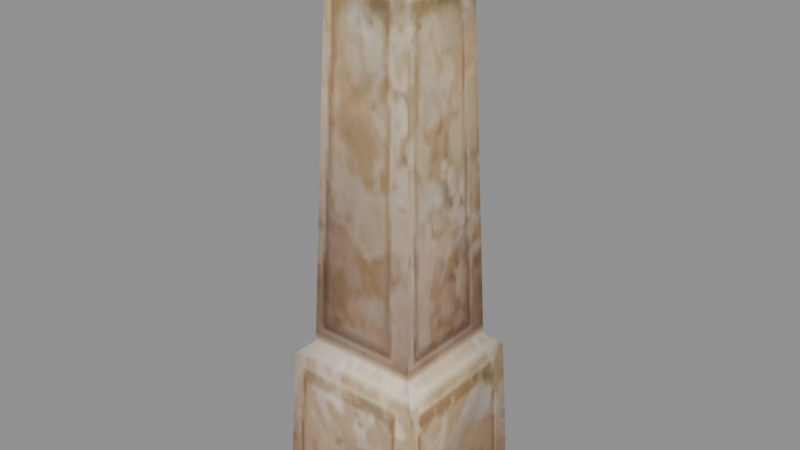 # Source: signpost_a.blend  (saved by Blender 5.2.45; exported with 4.5.12 LTS)
import bpy
from mathutils import Matrix  # noqa: F401  (used for matrix-valued properties, if any)

bpy.ops.wm.read_factory_settings(use_empty=True)
scene = bpy.context.scene
scene.name = 'Scene'

# ---- collections
col_signpost_a = bpy.data.collections.new('signpost_a'); scene.collection.children.link(col_signpost_a)

# ---- images (referenced by path relative to the original .blend; pixels are not part of the script)
import os
ASSET_DIR = os.environ.get("B2B_ASSET_DIR", "")  # directory of the original .blend (textures are referenced by path, not embedded)
HERE = os.path.dirname(os.path.abspath(__file__))  # packed textures are extracted next to this script under _unpacked/

def load_image(name, relpath, width, height, colorspace="sRGB"):
    """Load a texture the original file referenced (path relative to the .blend, or extracted next to this script)."""
    p = next((c for c in (os.path.join(HERE, relpath), os.path.join(ASSET_DIR, relpath)) if relpath and os.path.exists(c)), "")
    if p:
        img = bpy.data.images.load(p, check_existing=True)
        img.name = name
    else:  # same state as the original file: an image datablock whose file is absent (Cycles renders it pink)
        img = bpy.data.images.new(name, width, height)
        img.source = "FILE"
        img.filepath = "//" + (relpath or name)
    img.colorspace_settings.name = colorspace
    return img
img_signpost_a_signpost_dds = load_image('signpost_a_signpost.dds', '_unpacked/texture_0.2633f859.png', 256, 256, 'sRGB')

# ---- materials (node trees are filled in below, after node groups)
mat_signpost_a_mat_0 = bpy.data.materials.new('signpost_a_mat_0')

# ---- material node trees
mat_signpost_a_mat_0.use_nodes = True; mat_signpost_a_mat_0.node_tree.nodes.clear()
_N = mat_signpost_a_mat_0.node_tree.nodes; _L = mat_signpost_a_mat_0.node_tree.links
n0 = _N.new('ShaderNodeBsdfPrincipled'); n0.name = 'Principled BSDF'; n0.location = (-200, 100)
n0.inputs[2].default_value = 0.8
n0.inputs[10].default_value = 0.005
n1 = _N.new('ShaderNodeOutputMaterial'); n1.name = 'Material Output'; n1.location = (200, 100)
n2 = _N.new('ShaderNodeTexImage'); n2.name = 'Image Texture'; n2.location = (0, 0)
n2.image = img_signpost_a_signpost_dds
_L.new(n0.outputs[0], n1.inputs[0])
_L.new(n2.outputs[0], n0.inputs[0])
_L.new(n2.outputs[1], n0.inputs[4])
n1.is_active_output = True

# ---- meshes
me_signpost_a_mesh_0 = bpy.data.meshes.new('signpost_a_mesh_0')
me_signpost_a_mesh_0.from_pydata([(-0.2835, -0.2835, 0.5245), (-0.216, -0.216, 2.318), (-0.2835, 0.2835, 0.5245), (0.2835, 0.2835, 0.5245), (0.216, 0.216, 2.318), (0.2835, -0.2835, 0.5245), (0.216, -0.216, 2.318), (-0.216, 0.216, 2.318), (-0.39, 0.39, -0.3226), (-0.39, -0.39, -0.3226), (-0.3525, -0.3525, 0.4637), (0.39, -0.39, -0.3226), (0.39, 0.39, -0.3226), (0.3525, 0.3525, 0.4637), (0.3525, -0.3525, 0.4637), (-0.3525, 0.3525, 0.4637), (0.0, 0.0, 2.569), (0.0, 0.0, 2.569), (0.2835, -0.2835, 0.5245), (0.216, -0.216, 2.318), (-0.2835, -0.2835, 0.5245), (-0.2835, 0.2835, 0.5245), (-0.216, 0.216, 2.318), (0.2835, 0.2835, 0.5245), (-0.3525, -0.3525, 0.4637), (-0.39, -0.39, -0.3226), (0.3525, -0.3525, 0.4637), (0.3525, 0.3525, 0.4637), (0.39, 0.39, -0.3226), (-0.3525, 0.3525, 0.4637), (0.0, 0.0, 2.569), (-0.216, -0.216, 2.318), (0.0, 0.0, 2.569), (0.216, 0.216, 2.318), (0.39, -0.39, -0.3226), (-0.39, 0.39, -0.3226)], [], [(0, 1, 2), (3, 4, 5), (4, 6, 5), (1, 7, 2), (8, 9, 10), (11, 12, 13), (14, 11, 13), (15, 8, 10), (6, 4, 16), (7, 1, 17), (15, 10, 0), (14, 13, 3), (18, 19, 20), (21, 22, 23), (5, 14, 3), (2, 15, 0), (24, 25, 26), (27, 28, 29), (23, 27, 21), (20, 24, 18), (30, 31, 19), (32, 33, 22), (22, 33, 23), (27, 29, 21), (25, 34, 26), (28, 35, 29), (24, 26, 18), (19, 31, 20)])
me_signpost_a_mesh_0.polygons.foreach_set('use_smooth', [True] * 28)
_uv = me_signpost_a_mesh_0.uv_layers.new(name='UVMap')
_uv.uv.foreach_set('vector', [0.8508, 0.6555, 0.556, 0.6707, 0.8508, 0.7837, 0.8508, 0.6552, 0.556, 0.6709, 0.8508, 0.7835, 0.556, 0.6709, 0.556, 0.7682, 0.8508, 0.7835, 0.556, 0.6707, 0.556, 0.768, 0.8508, 0.7837, 0.9901, 0.8084, 0.9901, 0.6314, 0.8608, 0.6399, 0.9901, 0.8075, 0.9901, 0.6306, 0.8608, 0.6398, 0.8608, 0.799, 0.9901, 0.8075, 0.8608, 0.6398, 0.8608, 0.7991, 0.9901, 0.8084, 0.8608, 0.6399, 0.556, 0.7682, 0.556, 0.6709, 0.5147, 0.7195, 0.556, 0.768, 0.556, 0.6707, 0.5147, 0.7195, 0.8608, 0.7991, 0.8608, 0.6399, 0.8508, 0.6555, 0.8608, 0.799, 0.8608, 0.6398, 0.8508, 0.6552, 0.8508, 0.8365, 0.556, 0.8523, 0.8508, 0.9651, 0.8508, 0.8368, 0.556, 0.8521, 0.8508, 0.9648, 0.8508, 0.7835, 0.8608, 0.799, 0.8508, 0.6552, 0.8508, 0.7837, 0.8608, 0.7991, 0.8508, 0.6555, 0.8608, 0.9805, 0.9901, 0.9897, 0.8608, 0.8211, 0.8608, 0.9804, 0.9901, 0.9888, 0.8608, 0.8213, 0.8508, 0.9648, 0.8608, 0.9804, 0.8508, 0.8368, 0.8508, 0.9651, 0.8608, 0.9805, 0.8508, 0.8365, 0.5147, 0.9008, 0.556, 0.9494, 0.556, 0.8523, 0.5147, 0.9008, 0.556, 0.9496, 0.556, 0.8521, 0.556, 0.8521, 0.556, 0.9496, 0.8508, 0.9648, 0.8608, 0.9804, 0.8608, 0.8213, 0.8508, 0.8368, 0.9901, 0.9897, 0.9901, 0.8119, 0.8608, 0.8211, 0.9901, 0.9888, 0.9901, 0.8128, 0.8608, 0.8213, 0.8608, 0.9805, 0.8608, 0.8211, 0.8508, 0.8365, 0.556, 0.8523, 0.556, 0.9494, 0.8508, 0.9651])
me_signpost_a_mesh_0.materials.append(mat_signpost_a_mat_0)
me_signpost_a_mesh_0.update()
me_signpost_a_mesh_0.normals_split_custom_set([tuple(v) for v in zip(*[iter([-0.5872, -0.5872, 0.5572, -0.9311, -6.452e-06, 0.3647, -0.5872, 0.5872, 0.5572, 0.5872, 0.5872, 0.5572, 0.9311, 6.452e-06, 0.3647, 0.5872, -0.5872, 0.5572, 0.9311, 6.452e-06, 0.3647, 0.9311, 4.312e-06, 0.3648, 0.5872, -0.5872, 0.5572, -0.9311, -6.452e-06, 0.3647, -0.9311, -4.312e-06, 0.3648, -0.5872, 0.5872, 0.5572, -0.9989, 0.0, 0.04764, -0.9989, 0.0, 0.04764, -0.5848, -0.5848, 0.5622, 0.9989, 0.0, 0.04764, 0.9989, 0.0, 0.04764, 0.5848, 0.5848, 0.5622, 0.5848, -0.5848, 0.5622, 0.9989, 0.0, 0.04764, 0.5848, 0.5848, 0.5622, -0.5848, 0.5848, 0.5622, -0.9989, 0.0, 0.04764, -0.5848, -0.5848, 0.5622, 0.9311, 4.312e-06, 0.3648, 0.9311, 6.452e-06, 0.3647, 0.7589, 0.0, 0.6512, -0.9311, -4.312e-06, 0.3648, -0.9311, -6.452e-06, 0.3647, -0.7589, 0.0, 0.6512, -0.5848, 0.5848, 0.5622, -0.5848, -0.5848, 0.5622, -0.5872, -0.5872, 0.5572, 0.5848, -0.5848, 0.5622, 0.5848, 0.5848, 0.5622, 0.5872, 0.5872, 0.5572, 0.5872, -0.5872, 0.5572, 6.452e-06, -0.9311, 0.3647, -0.5872, -0.5872, 0.5572, -0.5872, 0.5872, 0.5572, -6.452e-06, 0.9311, 0.3647, 0.5872, 0.5872, 0.5572, 0.5872, -0.5872, 0.5572, 0.5848, -0.5848, 0.5622, 0.5872, 0.5872, 0.5572, -0.5872, 0.5872, 0.5572, -0.5848, 0.5848, 0.5622, -0.5872, -0.5872, 0.5572, -0.5848, -0.5848, 0.5622, 0.0, -0.9989, 0.04764, 0.5848, -0.5848, 0.5622, 0.5848, 0.5848, 0.5622, 0.0, 0.9989, 0.04764, -0.5848, 0.5848, 0.5622, 0.5872, 0.5872, 0.5572, 0.5848, 0.5848, 0.5622, -0.5872, 0.5872, 0.5572, -0.5872, -0.5872, 0.5572, -0.5848, -0.5848, 0.5622, 0.5872, -0.5872, 0.5572, 0.0, -0.7589, 0.6512, 4.312e-06, -0.9311, 0.3648, 6.452e-06, -0.9311, 0.3647, 0.0, 0.7589, 0.6512, -4.312e-06, 0.9311, 0.3648, -6.452e-06, 0.9311, 0.3647, -6.452e-06, 0.9311, 0.3647, -4.312e-06, 0.9311, 0.3648, 0.5872, 0.5872, 0.5572, 0.5848, 0.5848, 0.5622, -0.5848, 0.5848, 0.5622, -0.5872, 0.5872, 0.5572, 0.0, -0.9989, 0.04764, 0.0, -0.9989, 0.04764, 0.5848, -0.5848, 0.5622, 0.0, 0.9989, 0.04764, 0.0, 0.9989, 0.04764, -0.5848, 0.5848, 0.5622, -0.5848, -0.5848, 0.5622, 0.5848, -0.5848, 0.5622, 0.5872, -0.5872, 0.5572, 6.452e-06, -0.9311, 0.3647, 4.312e-06, -0.9311, 0.3648, -0.5872, -0.5872, 0.5572])] * 3)])
arm_signpost_a_skeleton = bpy.data.armatures.new('signpost_a_skeleton')  # bones are not reproduced

# ---- objects
ob_signpost_a_rig = bpy.data.objects.new('signpost_a_rig', arm_signpost_a_skeleton)
ob_signpost_a_mesh_0 = bpy.data.objects.new('signpost_a_mesh_0', me_signpost_a_mesh_0)

# ---- transforms, parenting, visibility, modifiers, constraints
ob_signpost_a_rig.location = (0.0, 0.0, 0.0)
ob_signpost_a_rig.show_in_front = True
ob_signpost_a_mesh_0.parent = ob_signpost_a_rig
ob_signpost_a_mesh_0.location = (0.0, 0.0, 0.0)
_vg = ob_signpost_a_mesh_0.vertex_groups.new(name='cube21')
_vg.add([0, 1, 2, 3, 4, 5, 6, 7, 8, 9, 10, 11, 12, 13, 14, 15, 16, 17, 18, 19, 20, 21, 22, 23, 24, 25, 26, 27, 28, 29, 30, 31, 32, 33, 34, 35], 1.0, 'REPLACE')
_m = ob_signpost_a_mesh_0.modifiers.new('FEZ skin', 'ARMATURE')
_m.object = ob_signpost_a_rig

# ---- collection membership
scene.collection.objects.link(ob_signpost_a_rig)
col_signpost_a.objects.link(ob_signpost_a_mesh_0)

# ---- scene / render settings (as saved in the file)
scene.frame_start = 1; scene.frame_end = 250; scene.frame_set(1)
scene.render.engine = 'BLENDER_EEVEE_NEXT'
scene.render.bake_bias = 0.0
scene.render.bake_samples = 0
scene.render.compositor_device = 'GPU'
scene.eevee.use_volume_custom_range = False
scene.eevee.fast_gi_thickness_near = 0.1
scene.eevee.fast_gi_thickness_far = 0.0
scene.eevee.ray_tracing_options.screen_trace_thickness = 0.1
bpy.context.view_layer.update()

# ---- added for rendering (the .blend has no active camera and no usable light): camera, sun + grey world if the file has none
cam_auto = bpy.data.cameras.new('AutoCamera')
cam_auto.lens = 50.0
cam_auto.sensor_width = 36.0
cam_auto.clip_end = 1000.0
ob_auto_camera = bpy.data.objects.new('AutoCamera', cam_auto)
scene.collection.objects.link(ob_auto_camera)
ob_auto_camera.location = (2.86365, -3.43638, 3.41428)
ob_auto_camera.rotation_euler = (1.09748, -7.21219e-08, 0.694738)
scene.camera = ob_auto_camera
light_auto_sun = bpy.data.lights.new('AutoSun', 'SUN')
light_auto_sun.energy = 3.0
light_auto_sun.angle = 0.0523599
ob_auto_sun = bpy.data.objects.new('AutoSun', light_auto_sun)
scene.collection.objects.link(ob_auto_sun)
ob_auto_sun.rotation_euler = (0.872665, 0.174533, 0.523599)
if scene.world is None:
    world_auto = bpy.data.worlds.new('AutoWorld')
    world_auto.color = (0.3, 0.3, 0.3)
    scene.world = world_auto
bpy.context.view_layer.update()
